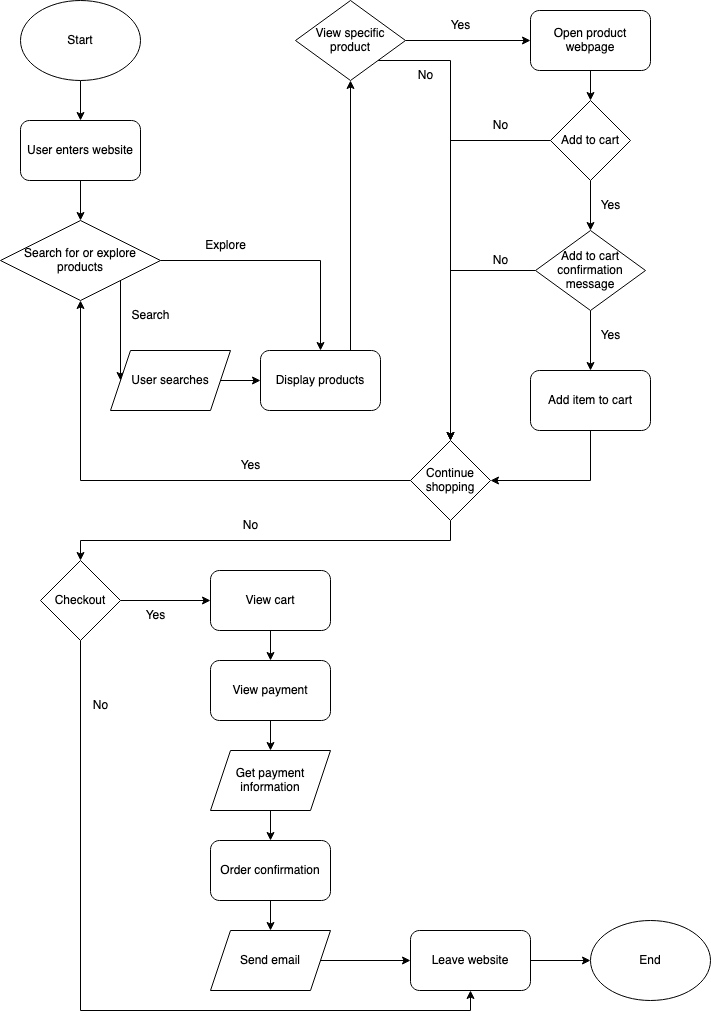

The diagram above was exported from draw.io. Its source (the exported page's mxGraphModel, read from the mxfile embedded in the PNG):
<mxGraphModel dx="954" dy="498" grid="1" gridSize="10" guides="1" tooltips="1" connect="1" arrows="1" fold="1" page="1" pageScale="1" pageWidth="850" pageHeight="1100" math="0" shadow="0">
  <root>
    <mxCell id="0" />
    <mxCell id="1" parent="0" />
    <mxCell id="AhByWroKtbTocCGbrm0a-3" style="edgeStyle=orthogonalEdgeStyle;rounded=0;orthogonalLoop=1;jettySize=auto;html=1;exitX=0.5;exitY=1;exitDx=0;exitDy=0;entryX=0.5;entryY=0;entryDx=0;entryDy=0;" edge="1" parent="1" source="AhByWroKtbTocCGbrm0a-1" target="AhByWroKtbTocCGbrm0a-2">
      <mxGeometry relative="1" as="geometry" />
    </mxCell>
    <mxCell id="AhByWroKtbTocCGbrm0a-1" value="Start" style="ellipse;whiteSpace=wrap;html=1;" vertex="1" parent="1">
      <mxGeometry x="40" y="40" width="120" height="80" as="geometry" />
    </mxCell>
    <mxCell id="AhByWroKtbTocCGbrm0a-5" style="edgeStyle=orthogonalEdgeStyle;rounded=0;orthogonalLoop=1;jettySize=auto;html=1;exitX=0.5;exitY=1;exitDx=0;exitDy=0;entryX=0.5;entryY=0;entryDx=0;entryDy=0;" edge="1" parent="1" source="AhByWroKtbTocCGbrm0a-2" target="AhByWroKtbTocCGbrm0a-4">
      <mxGeometry relative="1" as="geometry" />
    </mxCell>
    <mxCell id="AhByWroKtbTocCGbrm0a-2" value="User enters website" style="rounded=1;whiteSpace=wrap;html=1;" vertex="1" parent="1">
      <mxGeometry x="40" y="160" width="120" height="60" as="geometry" />
    </mxCell>
    <mxCell id="AhByWroKtbTocCGbrm0a-10" style="edgeStyle=orthogonalEdgeStyle;rounded=0;orthogonalLoop=1;jettySize=auto;html=1;exitX=1;exitY=0.5;exitDx=0;exitDy=0;entryX=0.5;entryY=0;entryDx=0;entryDy=0;" edge="1" parent="1" source="AhByWroKtbTocCGbrm0a-4" target="AhByWroKtbTocCGbrm0a-9">
      <mxGeometry relative="1" as="geometry" />
    </mxCell>
    <mxCell id="AhByWroKtbTocCGbrm0a-27" style="edgeStyle=orthogonalEdgeStyle;rounded=0;orthogonalLoop=1;jettySize=auto;html=1;exitX=1;exitY=1;exitDx=0;exitDy=0;entryX=0;entryY=0.5;entryDx=0;entryDy=0;" edge="1" parent="1" source="AhByWroKtbTocCGbrm0a-4" target="AhByWroKtbTocCGbrm0a-6">
      <mxGeometry relative="1" as="geometry" />
    </mxCell>
    <mxCell id="AhByWroKtbTocCGbrm0a-4" value="Search for or explore products" style="rhombus;whiteSpace=wrap;html=1;" vertex="1" parent="1">
      <mxGeometry x="20" y="260" width="160" height="80" as="geometry" />
    </mxCell>
    <mxCell id="AhByWroKtbTocCGbrm0a-11" style="edgeStyle=orthogonalEdgeStyle;rounded=0;orthogonalLoop=1;jettySize=auto;html=1;exitX=1;exitY=0.5;exitDx=0;exitDy=0;entryX=0;entryY=0.5;entryDx=0;entryDy=0;" edge="1" parent="1" source="AhByWroKtbTocCGbrm0a-6" target="AhByWroKtbTocCGbrm0a-9">
      <mxGeometry relative="1" as="geometry" />
    </mxCell>
    <mxCell id="AhByWroKtbTocCGbrm0a-6" value="User searches" style="shape=parallelogram;perimeter=parallelogramPerimeter;whiteSpace=wrap;html=1;fixedSize=1;" vertex="1" parent="1">
      <mxGeometry x="130" y="390" width="120" height="60" as="geometry" />
    </mxCell>
    <mxCell id="AhByWroKtbTocCGbrm0a-8" value="Search" style="text;html=1;align=center;verticalAlign=middle;resizable=0;points=[];autosize=1;strokeColor=none;fillColor=none;" vertex="1" parent="1">
      <mxGeometry x="140" y="340" width="60" height="30" as="geometry" />
    </mxCell>
    <mxCell id="AhByWroKtbTocCGbrm0a-29" style="edgeStyle=orthogonalEdgeStyle;rounded=0;orthogonalLoop=1;jettySize=auto;html=1;exitX=0.75;exitY=0;exitDx=0;exitDy=0;entryX=0.5;entryY=1;entryDx=0;entryDy=0;" edge="1" parent="1" source="AhByWroKtbTocCGbrm0a-9" target="AhByWroKtbTocCGbrm0a-13">
      <mxGeometry relative="1" as="geometry" />
    </mxCell>
    <mxCell id="AhByWroKtbTocCGbrm0a-9" value="Display products" style="rounded=1;whiteSpace=wrap;html=1;" vertex="1" parent="1">
      <mxGeometry x="280" y="390" width="120" height="60" as="geometry" />
    </mxCell>
    <mxCell id="AhByWroKtbTocCGbrm0a-12" value="Explore" style="text;html=1;align=center;verticalAlign=middle;resizable=0;points=[];autosize=1;strokeColor=none;fillColor=none;" vertex="1" parent="1">
      <mxGeometry x="215" y="270" width="60" height="30" as="geometry" />
    </mxCell>
    <mxCell id="AhByWroKtbTocCGbrm0a-19" style="edgeStyle=orthogonalEdgeStyle;rounded=0;orthogonalLoop=1;jettySize=auto;html=1;exitX=1;exitY=0.5;exitDx=0;exitDy=0;entryX=0;entryY=0.5;entryDx=0;entryDy=0;" edge="1" parent="1" source="AhByWroKtbTocCGbrm0a-13" target="AhByWroKtbTocCGbrm0a-16">
      <mxGeometry relative="1" as="geometry" />
    </mxCell>
    <mxCell id="AhByWroKtbTocCGbrm0a-31" style="edgeStyle=orthogonalEdgeStyle;rounded=0;orthogonalLoop=1;jettySize=auto;html=1;exitX=1;exitY=1;exitDx=0;exitDy=0;entryX=0.5;entryY=0;entryDx=0;entryDy=0;" edge="1" parent="1" source="AhByWroKtbTocCGbrm0a-13" target="AhByWroKtbTocCGbrm0a-26">
      <mxGeometry relative="1" as="geometry" />
    </mxCell>
    <mxCell id="AhByWroKtbTocCGbrm0a-13" value="View specific product" style="rhombus;whiteSpace=wrap;html=1;" vertex="1" parent="1">
      <mxGeometry x="315" y="40" width="110" height="80" as="geometry" />
    </mxCell>
    <mxCell id="AhByWroKtbTocCGbrm0a-34" style="edgeStyle=orthogonalEdgeStyle;rounded=0;orthogonalLoop=1;jettySize=auto;html=1;exitX=0.5;exitY=1;exitDx=0;exitDy=0;entryX=0.5;entryY=0;entryDx=0;entryDy=0;" edge="1" parent="1" source="AhByWroKtbTocCGbrm0a-16" target="AhByWroKtbTocCGbrm0a-20">
      <mxGeometry relative="1" as="geometry" />
    </mxCell>
    <mxCell id="AhByWroKtbTocCGbrm0a-16" value="Open product webpage" style="rounded=1;whiteSpace=wrap;html=1;" vertex="1" parent="1">
      <mxGeometry x="550" y="50" width="120" height="60" as="geometry" />
    </mxCell>
    <mxCell id="AhByWroKtbTocCGbrm0a-18" value="&lt;div&gt;Yes&lt;/div&gt;" style="text;html=1;align=center;verticalAlign=middle;resizable=0;points=[];autosize=1;strokeColor=none;fillColor=none;" vertex="1" parent="1">
      <mxGeometry x="460" y="50" width="40" height="30" as="geometry" />
    </mxCell>
    <mxCell id="AhByWroKtbTocCGbrm0a-35" style="edgeStyle=orthogonalEdgeStyle;rounded=0;orthogonalLoop=1;jettySize=auto;html=1;exitX=0.5;exitY=1;exitDx=0;exitDy=0;entryX=0.5;entryY=0;entryDx=0;entryDy=0;" edge="1" parent="1" source="AhByWroKtbTocCGbrm0a-20" target="AhByWroKtbTocCGbrm0a-24">
      <mxGeometry relative="1" as="geometry" />
    </mxCell>
    <mxCell id="AhByWroKtbTocCGbrm0a-38" style="edgeStyle=orthogonalEdgeStyle;rounded=0;orthogonalLoop=1;jettySize=auto;html=1;exitX=0;exitY=0.5;exitDx=0;exitDy=0;entryX=0.5;entryY=0;entryDx=0;entryDy=0;" edge="1" parent="1" source="AhByWroKtbTocCGbrm0a-20" target="AhByWroKtbTocCGbrm0a-26">
      <mxGeometry relative="1" as="geometry" />
    </mxCell>
    <mxCell id="AhByWroKtbTocCGbrm0a-20" value="Add to cart" style="rhombus;whiteSpace=wrap;html=1;" vertex="1" parent="1">
      <mxGeometry x="570" y="140" width="80" height="80" as="geometry" />
    </mxCell>
    <mxCell id="AhByWroKtbTocCGbrm0a-36" style="edgeStyle=orthogonalEdgeStyle;rounded=0;orthogonalLoop=1;jettySize=auto;html=1;exitX=0.5;exitY=1;exitDx=0;exitDy=0;entryX=0.5;entryY=0;entryDx=0;entryDy=0;" edge="1" parent="1" source="AhByWroKtbTocCGbrm0a-24" target="AhByWroKtbTocCGbrm0a-25">
      <mxGeometry relative="1" as="geometry" />
    </mxCell>
    <mxCell id="AhByWroKtbTocCGbrm0a-40" style="edgeStyle=orthogonalEdgeStyle;rounded=0;orthogonalLoop=1;jettySize=auto;html=1;exitX=0;exitY=0.5;exitDx=0;exitDy=0;entryX=0.5;entryY=0;entryDx=0;entryDy=0;" edge="1" parent="1" source="AhByWroKtbTocCGbrm0a-24" target="AhByWroKtbTocCGbrm0a-26">
      <mxGeometry relative="1" as="geometry" />
    </mxCell>
    <mxCell id="AhByWroKtbTocCGbrm0a-24" value="Add to cart confirmation message" style="rhombus;whiteSpace=wrap;html=1;" vertex="1" parent="1">
      <mxGeometry x="555" y="270" width="110" height="80" as="geometry" />
    </mxCell>
    <mxCell id="AhByWroKtbTocCGbrm0a-43" style="edgeStyle=orthogonalEdgeStyle;rounded=0;orthogonalLoop=1;jettySize=auto;html=1;exitX=0.5;exitY=1;exitDx=0;exitDy=0;entryX=1;entryY=0.5;entryDx=0;entryDy=0;" edge="1" parent="1" source="AhByWroKtbTocCGbrm0a-25" target="AhByWroKtbTocCGbrm0a-26">
      <mxGeometry relative="1" as="geometry" />
    </mxCell>
    <mxCell id="AhByWroKtbTocCGbrm0a-25" value="Add item to cart" style="rounded=1;whiteSpace=wrap;html=1;" vertex="1" parent="1">
      <mxGeometry x="550" y="410" width="120" height="60" as="geometry" />
    </mxCell>
    <mxCell id="AhByWroKtbTocCGbrm0a-28" style="edgeStyle=orthogonalEdgeStyle;rounded=0;orthogonalLoop=1;jettySize=auto;html=1;exitX=0;exitY=0.5;exitDx=0;exitDy=0;entryX=0.5;entryY=1;entryDx=0;entryDy=0;" edge="1" parent="1" source="AhByWroKtbTocCGbrm0a-26" target="AhByWroKtbTocCGbrm0a-4">
      <mxGeometry relative="1" as="geometry" />
    </mxCell>
    <mxCell id="AhByWroKtbTocCGbrm0a-52" style="edgeStyle=orthogonalEdgeStyle;rounded=0;orthogonalLoop=1;jettySize=auto;html=1;exitX=0.5;exitY=1;exitDx=0;exitDy=0;entryX=0.5;entryY=0;entryDx=0;entryDy=0;" edge="1" parent="1" source="AhByWroKtbTocCGbrm0a-26" target="AhByWroKtbTocCGbrm0a-44">
      <mxGeometry relative="1" as="geometry" />
    </mxCell>
    <mxCell id="AhByWroKtbTocCGbrm0a-26" value="Continue shopping" style="rhombus;whiteSpace=wrap;html=1;" vertex="1" parent="1">
      <mxGeometry x="430" y="480" width="80" height="80" as="geometry" />
    </mxCell>
    <mxCell id="AhByWroKtbTocCGbrm0a-30" value="Yes" style="text;html=1;align=center;verticalAlign=middle;resizable=0;points=[];autosize=1;strokeColor=none;fillColor=none;" vertex="1" parent="1">
      <mxGeometry x="250" y="490" width="40" height="30" as="geometry" />
    </mxCell>
    <mxCell id="AhByWroKtbTocCGbrm0a-32" value="No" style="text;html=1;align=center;verticalAlign=middle;resizable=0;points=[];autosize=1;strokeColor=none;fillColor=none;" vertex="1" parent="1">
      <mxGeometry x="425" y="100" width="40" height="30" as="geometry" />
    </mxCell>
    <mxCell id="AhByWroKtbTocCGbrm0a-37" value="Yes" style="text;html=1;align=center;verticalAlign=middle;resizable=0;points=[];autosize=1;strokeColor=none;fillColor=none;" vertex="1" parent="1">
      <mxGeometry x="610" y="230" width="40" height="30" as="geometry" />
    </mxCell>
    <mxCell id="AhByWroKtbTocCGbrm0a-39" value="No" style="text;html=1;align=center;verticalAlign=middle;resizable=0;points=[];autosize=1;strokeColor=none;fillColor=none;" vertex="1" parent="1">
      <mxGeometry x="500" y="150" width="40" height="30" as="geometry" />
    </mxCell>
    <mxCell id="AhByWroKtbTocCGbrm0a-41" value="No" style="text;html=1;align=center;verticalAlign=middle;resizable=0;points=[];autosize=1;strokeColor=none;fillColor=none;" vertex="1" parent="1">
      <mxGeometry x="500" y="285" width="40" height="30" as="geometry" />
    </mxCell>
    <mxCell id="AhByWroKtbTocCGbrm0a-42" value="Yes" style="text;html=1;align=center;verticalAlign=middle;resizable=0;points=[];autosize=1;strokeColor=none;fillColor=none;" vertex="1" parent="1">
      <mxGeometry x="610" y="360" width="40" height="30" as="geometry" />
    </mxCell>
    <mxCell id="AhByWroKtbTocCGbrm0a-54" style="edgeStyle=orthogonalEdgeStyle;rounded=0;orthogonalLoop=1;jettySize=auto;html=1;exitX=1;exitY=0.5;exitDx=0;exitDy=0;entryX=0;entryY=0.5;entryDx=0;entryDy=0;" edge="1" parent="1" source="AhByWroKtbTocCGbrm0a-44" target="AhByWroKtbTocCGbrm0a-46">
      <mxGeometry relative="1" as="geometry" />
    </mxCell>
    <mxCell id="AhByWroKtbTocCGbrm0a-57" style="edgeStyle=orthogonalEdgeStyle;rounded=0;orthogonalLoop=1;jettySize=auto;html=1;exitX=0.5;exitY=1;exitDx=0;exitDy=0;entryX=0.5;entryY=1;entryDx=0;entryDy=0;" edge="1" parent="1" source="AhByWroKtbTocCGbrm0a-44" target="AhByWroKtbTocCGbrm0a-45">
      <mxGeometry relative="1" as="geometry" />
    </mxCell>
    <mxCell id="AhByWroKtbTocCGbrm0a-44" value="Checkout" style="rhombus;whiteSpace=wrap;html=1;" vertex="1" parent="1">
      <mxGeometry x="60" y="600" width="80" height="80" as="geometry" />
    </mxCell>
    <mxCell id="AhByWroKtbTocCGbrm0a-65" style="edgeStyle=orthogonalEdgeStyle;rounded=0;orthogonalLoop=1;jettySize=auto;html=1;exitX=1;exitY=0.5;exitDx=0;exitDy=0;entryX=0;entryY=0.5;entryDx=0;entryDy=0;" edge="1" parent="1" source="AhByWroKtbTocCGbrm0a-45" target="AhByWroKtbTocCGbrm0a-64">
      <mxGeometry relative="1" as="geometry" />
    </mxCell>
    <mxCell id="AhByWroKtbTocCGbrm0a-45" value="Leave website" style="rounded=1;whiteSpace=wrap;html=1;" vertex="1" parent="1">
      <mxGeometry x="430" y="970" width="120" height="60" as="geometry" />
    </mxCell>
    <mxCell id="AhByWroKtbTocCGbrm0a-55" style="edgeStyle=orthogonalEdgeStyle;rounded=0;orthogonalLoop=1;jettySize=auto;html=1;exitX=0.5;exitY=1;exitDx=0;exitDy=0;entryX=0.5;entryY=0;entryDx=0;entryDy=0;" edge="1" parent="1" source="AhByWroKtbTocCGbrm0a-46" target="AhByWroKtbTocCGbrm0a-47">
      <mxGeometry relative="1" as="geometry" />
    </mxCell>
    <mxCell id="AhByWroKtbTocCGbrm0a-46" value="View cart" style="rounded=1;whiteSpace=wrap;html=1;" vertex="1" parent="1">
      <mxGeometry x="230" y="610" width="120" height="60" as="geometry" />
    </mxCell>
    <mxCell id="AhByWroKtbTocCGbrm0a-56" style="edgeStyle=orthogonalEdgeStyle;rounded=0;orthogonalLoop=1;jettySize=auto;html=1;exitX=0.5;exitY=1;exitDx=0;exitDy=0;entryX=0.5;entryY=0;entryDx=0;entryDy=0;" edge="1" parent="1" source="AhByWroKtbTocCGbrm0a-47" target="AhByWroKtbTocCGbrm0a-49">
      <mxGeometry relative="1" as="geometry" />
    </mxCell>
    <mxCell id="AhByWroKtbTocCGbrm0a-47" value="View payment" style="rounded=1;whiteSpace=wrap;html=1;" vertex="1" parent="1">
      <mxGeometry x="230" y="700" width="120" height="60" as="geometry" />
    </mxCell>
    <mxCell id="AhByWroKtbTocCGbrm0a-61" style="edgeStyle=orthogonalEdgeStyle;rounded=0;orthogonalLoop=1;jettySize=auto;html=1;exitX=0.5;exitY=1;exitDx=0;exitDy=0;entryX=0.5;entryY=0;entryDx=0;entryDy=0;" edge="1" parent="1" source="AhByWroKtbTocCGbrm0a-49" target="AhByWroKtbTocCGbrm0a-50">
      <mxGeometry relative="1" as="geometry" />
    </mxCell>
    <mxCell id="AhByWroKtbTocCGbrm0a-49" value="Get payment information" style="shape=parallelogram;perimeter=parallelogramPerimeter;whiteSpace=wrap;html=1;fixedSize=1;" vertex="1" parent="1">
      <mxGeometry x="230" y="790" width="120" height="60" as="geometry" />
    </mxCell>
    <mxCell id="AhByWroKtbTocCGbrm0a-62" style="edgeStyle=orthogonalEdgeStyle;rounded=0;orthogonalLoop=1;jettySize=auto;html=1;exitX=0.5;exitY=1;exitDx=0;exitDy=0;" edge="1" parent="1" source="AhByWroKtbTocCGbrm0a-50" target="AhByWroKtbTocCGbrm0a-51">
      <mxGeometry relative="1" as="geometry" />
    </mxCell>
    <mxCell id="AhByWroKtbTocCGbrm0a-50" value="Order confirmation" style="rounded=1;whiteSpace=wrap;html=1;" vertex="1" parent="1">
      <mxGeometry x="230" y="880" width="120" height="60" as="geometry" />
    </mxCell>
    <mxCell id="AhByWroKtbTocCGbrm0a-63" style="edgeStyle=orthogonalEdgeStyle;rounded=0;orthogonalLoop=1;jettySize=auto;html=1;exitX=1;exitY=0.5;exitDx=0;exitDy=0;entryX=0;entryY=0.5;entryDx=0;entryDy=0;" edge="1" parent="1" source="AhByWroKtbTocCGbrm0a-51" target="AhByWroKtbTocCGbrm0a-45">
      <mxGeometry relative="1" as="geometry" />
    </mxCell>
    <mxCell id="AhByWroKtbTocCGbrm0a-51" value="Send email" style="shape=parallelogram;perimeter=parallelogramPerimeter;whiteSpace=wrap;html=1;fixedSize=1;" vertex="1" parent="1">
      <mxGeometry x="230" y="970" width="120" height="60" as="geometry" />
    </mxCell>
    <mxCell id="AhByWroKtbTocCGbrm0a-53" value="No" style="text;html=1;align=center;verticalAlign=middle;resizable=0;points=[];autosize=1;strokeColor=none;fillColor=none;" vertex="1" parent="1">
      <mxGeometry x="250" y="550" width="40" height="30" as="geometry" />
    </mxCell>
    <mxCell id="AhByWroKtbTocCGbrm0a-58" value="Yes" style="text;html=1;align=center;verticalAlign=middle;resizable=0;points=[];autosize=1;strokeColor=none;fillColor=none;" vertex="1" parent="1">
      <mxGeometry x="155" y="640" width="40" height="30" as="geometry" />
    </mxCell>
    <mxCell id="AhByWroKtbTocCGbrm0a-60" value="No" style="text;html=1;align=center;verticalAlign=middle;resizable=0;points=[];autosize=1;strokeColor=none;fillColor=none;" vertex="1" parent="1">
      <mxGeometry x="100" y="730" width="40" height="30" as="geometry" />
    </mxCell>
    <mxCell id="AhByWroKtbTocCGbrm0a-64" value="End" style="ellipse;whiteSpace=wrap;html=1;" vertex="1" parent="1">
      <mxGeometry x="610" y="960" width="120" height="80" as="geometry" />
    </mxCell>
  </root>
</mxGraphModel>